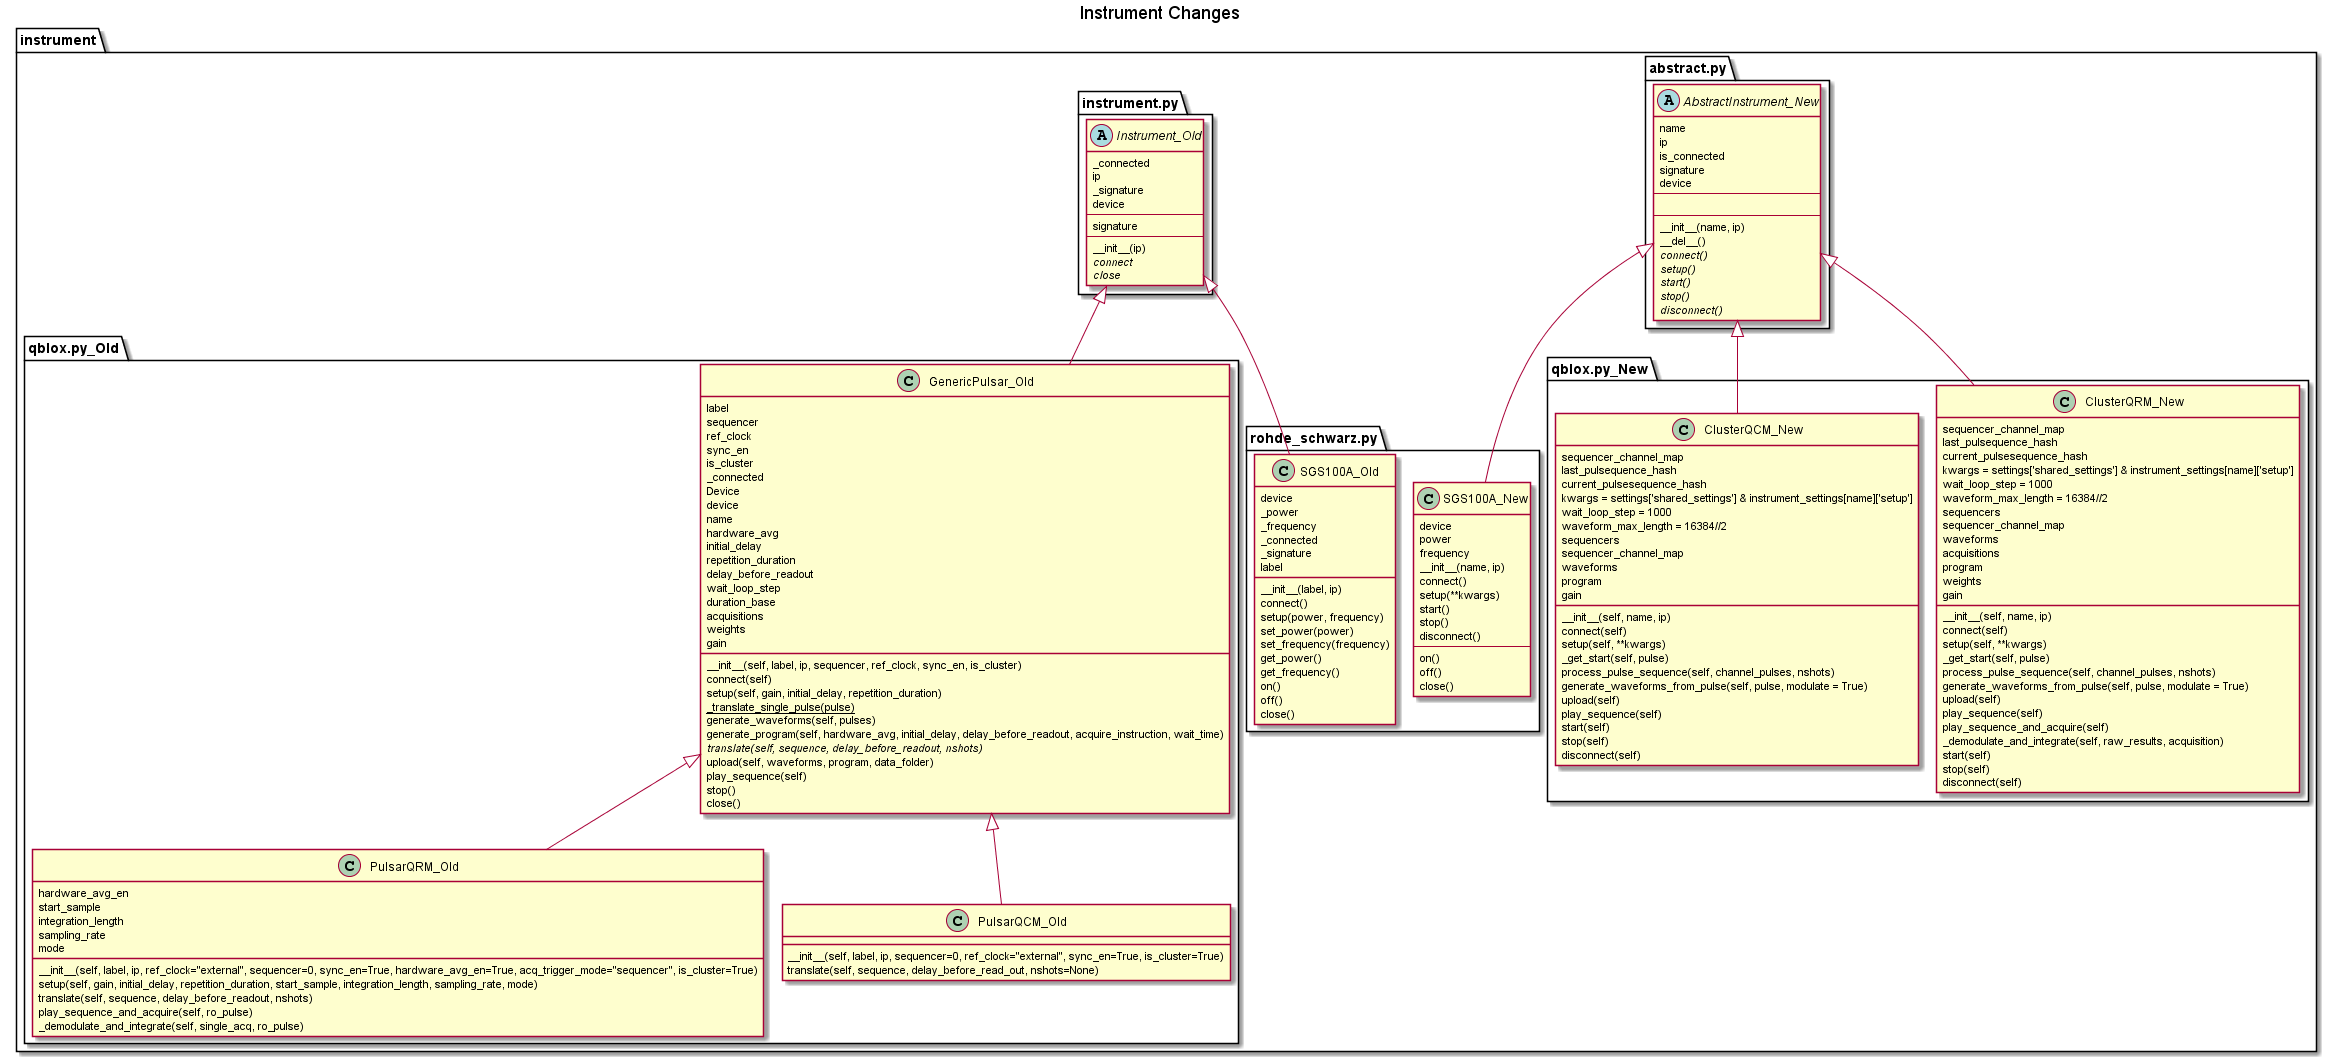

The diagram above was rendered by PlantUML. Its source (embedded in the PNG):
@startuml Instrument_changes
!pragma layout smetana
title Instrument Changes
package instrument {
    package abstract.py {
        abstract class AbstractInstrument_New{
            name
            ip
            is_connected
            signature
            device
            --

            --
            __init__(name, ip)
            __del__()
            {abstract} connect()
            {abstract} setup()
            {abstract} start()
            {abstract} stop()
            {abstract} disconnect()
        }
    }
    package instrument.py {
        abstract class Instrument_Old{
            _connected
            ip
            _signature
            device
            --
            signature
            --
            __init__(ip)
            {abstract} connect
            {abstract} close
        }
    }
    package rohde_schwarz.py {
        class SGS100A_New extends AbstractInstrument_New{
            device
            power
            frequency
            __init__(name, ip)
            connect()
            setup(**kwargs)
            start()
            stop()
            disconnect()
            --
            on()
            off()
            close()
        }
        class SGS100A_Old extends Instrument_Old{
            device
            _power
            _frequency
            _connected
            _signature
            label
            __init__(label, ip)
            connect()
            setup(power, frequency)
            set_power(power)
            set_frequency(frequency)
            get_power()
            get_frequency()
            on()
            off()
            close()
        }
    }
    package qblox.py_New {
        class ClusterQRM_New extends AbstractInstrument_New{
            sequencer_channel_map
            last_pulsequence_hash
            current_pulsesequence_hash
            kwargs = settings['shared_settings'] & instrument_settings[name]['setup']
            wait_loop_step = 1000
            waveform_max_length = 16384//2
            sequencers
            sequencer_channel_map
            waveforms
            acquisitions
            program
            weights
            gain
            __init__(self, name, ip)
            connect(self)
            setup(self, **kwargs)
            _get_start(self, pulse)
            process_pulse_sequence(self, channel_pulses, nshots)
            generate_waveforms_from_pulse(self, pulse, modulate = True)
            upload(self)
            play_sequence(self)
            play_sequence_and_acquire(self)
            _demodulate_and_integrate(self, raw_results, acquisition)
            start(self)
            stop(self)
            disconnect(self)
        }
        class ClusterQCM_New extends AbstractInstrument_New{
            sequencer_channel_map
            last_pulsequence_hash
            current_pulsesequence_hash
            kwargs = settings['shared_settings'] & instrument_settings[name]['setup']
            wait_loop_step = 1000
            waveform_max_length = 16384//2
            sequencers
            sequencer_channel_map
            waveforms
            program
            gain
            __init__(self, name, ip)
            connect(self)
            setup(self, **kwargs)
            _get_start(self, pulse)
            process_pulse_sequence(self, channel_pulses, nshots)
            generate_waveforms_from_pulse(self, pulse, modulate = True)
            upload(self)
            play_sequence(self)
            start(self)
            stop(self)
            disconnect(self)
        }
    }
    package qblox.py_Old {
        class GenericPulsar_Old extends Instrument_Old{
            label
            sequencer
            ref_clock
            sync_en
            is_cluster
            _connected
            Device
            device
            name
            hardware_avg
            initial_delay
            repetition_duration
            delay_before_readout
            wait_loop_step
            duration_base
            acquisitions
            weights
            gain
            __init__(self, label, ip, sequencer, ref_clock, sync_en, is_cluster)
            connect(self)
            setup(self, gain, initial_delay, repetition_duration)
            {static} _translate_single_pulse(pulse)
            generate_waveforms(self, pulses)
            generate_program(self, hardware_avg, initial_delay, delay_before_readout, acquire_instruction, wait_time)
            {abstract} translate(self, sequence, delay_before_readout, nshots)
            upload(self, waveforms, program, data_folder)
            play_sequence(self)
            stop()
            close()
        }
        class PulsarQRM_Old extends GenericPulsar_Old{
            hardware_avg_en
            start_sample
            integration_length
            sampling_rate
            mode
            __init__(self, label, ip, ref_clock="external", sequencer=0, sync_en=True, hardware_avg_en=True, acq_trigger_mode="sequencer", is_cluster=True)
            setup(self, gain, initial_delay, repetition_duration, start_sample, integration_length, sampling_rate, mode)
            translate(self, sequence, delay_before_readout, nshots)
            play_sequence_and_acquire(self, ro_pulse)
            _demodulate_and_integrate(self, single_acq, ro_pulse)
        }   
        class PulsarQCM_Old extends GenericPulsar_Old{
            __init__(self, label, ip, sequencer=0, ref_clock="external", sync_en=True, is_cluster=True)
            translate(self, sequence, delay_before_read_out, nshots=None)
        }
    }
}


'hide members

@enduml